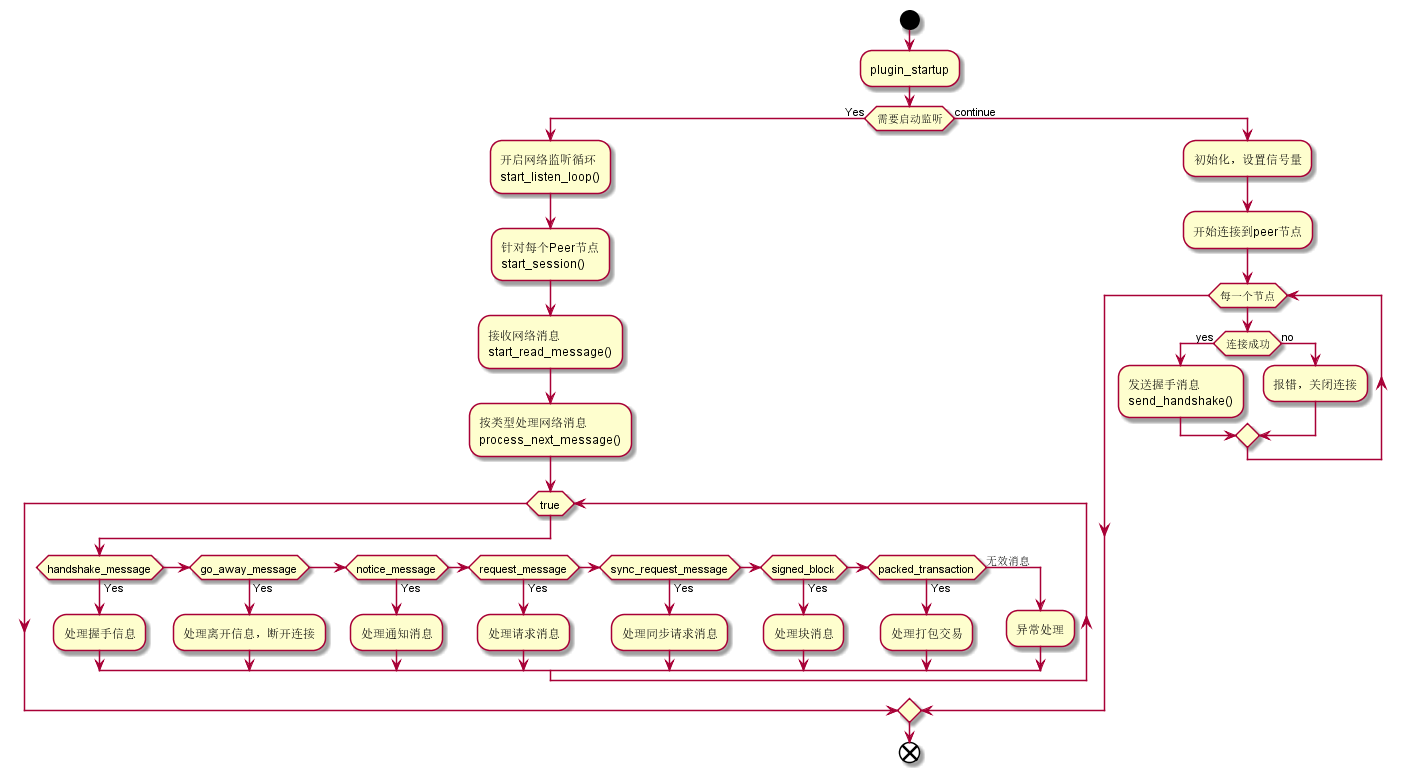

The diagram above was rendered by PlantUML. Its source (embedded in the PNG):
@startuml
start
:plugin_startup;

if (需要启动监听) then (Yes)
    :开启网络监听循环
    start_listen_loop();
    :针对每个Peer节点
    start_session();
    :接收网络消息
    start_read_message();
    :按类型处理网络消息
    process_next_message();
    while (true)
        if (handshake_message) then (Yes)
            :处理握手信息;
        elseif (go_away_message) then (Yes)
            :处理离开信息，断开连接;
        elseif (notice_message) then (Yes)
            :处理通知消息;
        elseif (request_message) then (Yes)
            :处理请求消息;
        elseif (sync_request_message) then (Yes)
            :处理同步请求消息;
        elseif (signed_block) then (Yes)
            :处理块消息;
        elseif (packed_transaction) then (Yes)
            :处理打包交易;
        else (无效消息)
            :异常处理;
        endif
    endwhile

    else (continue)
    :初始化，设置信号量;
    :开始连接到peer节点;
    while (每一个节点)
        if (连接成功) then (yes)
            :发送握手消息
            send_handshake();
        else (no)
            :报错，关闭连接;
        endif
    endwhile

endif

end
@enduml